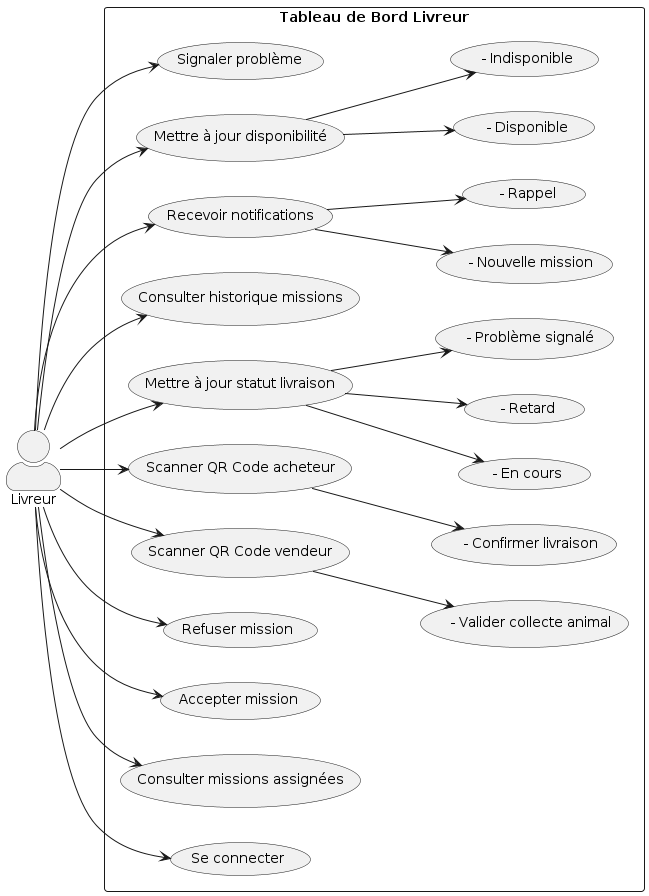

The diagram above was rendered by PlantUML. Its source (embedded in the PNG):
@startuml
left to right direction
skinparam actorStyle awesome

actor "Livreur" as Delivery

rectangle "Tableau de Bord Livreur" {
  
  usecase "Se connecter" as UC1
  usecase "Consulter missions assignées" as UC2
  usecase "Accepter mission" as UC3
  usecase "Refuser mission" as UC4
  
  usecase "Scanner QR Code vendeur" as UC5
  usecase "   - Valider collecte animal" as UC5a
  
  usecase "Scanner QR Code acheteur" as UC6
  usecase "   - Confirmer livraison" as UC6a
  
  usecase "Mettre à jour statut livraison" as UC7
  usecase "   - En cours" as UC7a
  usecase "   - Retard" as UC7b
  usecase "   - Problème signalé" as UC7c
  
  usecase "Consulter historique missions" as UC8
  usecase "Recevoir notifications" as UC9
  usecase "   - Nouvelle mission" as UC9a
  usecase "   - Rappel" as UC9b
  
  usecase "Mettre à jour disponibilité" as UC10
  usecase "   - Disponible" as UC10a
  usecase "   - Indisponible" as UC10b
  
  usecase "Signaler problème" as UC11
}

Delivery --> UC1
Delivery --> UC2
Delivery --> UC3
Delivery --> UC4
Delivery --> UC5
UC5 --> UC5a
Delivery --> UC6
UC6 --> UC6a
Delivery --> UC7
UC7 --> UC7a
UC7 --> UC7b
UC7 --> UC7c
Delivery --> UC8
Delivery --> UC9
UC9 --> UC9a
UC9 --> UC9b
Delivery --> UC10
UC10 --> UC10a
UC10 --> UC10b
Delivery --> UC11
@enduml